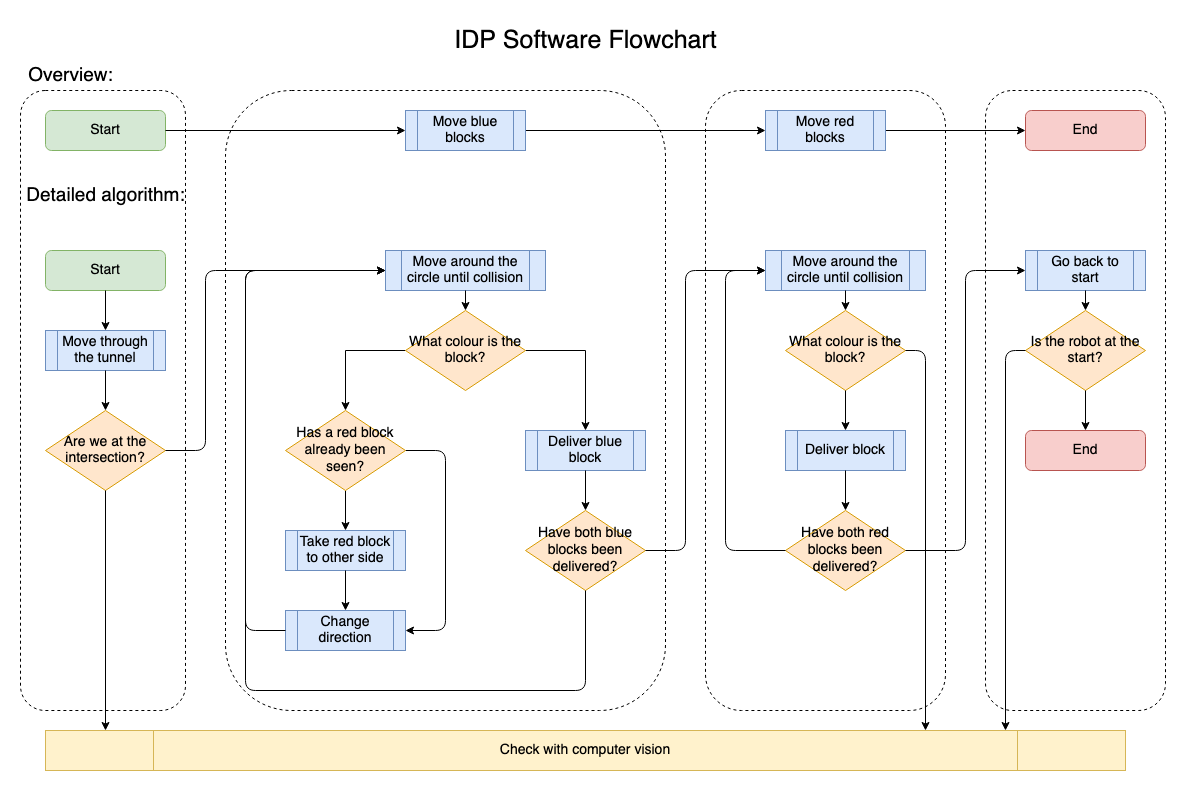

The diagram above was exported from draw.io. Its source (the exported page's mxGraphModel, read from the mxfile embedded in the PNG):
<mxGraphModel dx="1426" dy="803" grid="1" gridSize="10" guides="1" tooltips="1" connect="1" arrows="1" fold="1" page="1" pageScale="1" pageWidth="1169" pageHeight="827" math="0" shadow="0">
  <root>
    <mxCell id="0" />
    <mxCell id="1" parent="0" />
    <mxCell id="llULV8Hem1EB1nqyqAfe-118" value="" style="rounded=1;whiteSpace=wrap;html=1;shadow=0;glass=0;comic=0;fontSize=14;fillColor=none;dashed=1;strokeColor=#000000;" parent="1" vertex="1">
      <mxGeometry x="220" y="80" width="440" height="620" as="geometry" />
    </mxCell>
    <mxCell id="llULV8Hem1EB1nqyqAfe-119" value="" style="rounded=1;whiteSpace=wrap;html=1;shadow=0;glass=0;comic=0;fontSize=14;fillColor=none;dashed=1;strokeColor=#000000;" parent="1" vertex="1">
      <mxGeometry x="700" y="80" width="240" height="620" as="geometry" />
    </mxCell>
    <mxCell id="llULV8Hem1EB1nqyqAfe-117" value="" style="rounded=1;whiteSpace=wrap;html=1;shadow=0;glass=0;comic=0;fontSize=14;fillColor=none;dashed=1;" parent="1" vertex="1">
      <mxGeometry x="15" y="80" width="165" height="620" as="geometry" />
    </mxCell>
    <mxCell id="tWioG16cY_bUA_5Mw-Hw-1" value="Start" style="rounded=1;whiteSpace=wrap;html=1;fillColor=#d5e8d4;strokeColor=#82b366;fontSize=14;" parent="1" vertex="1">
      <mxGeometry x="40" y="240" width="120" height="40" as="geometry" />
    </mxCell>
    <mxCell id="llULV8Hem1EB1nqyqAfe-1" value="Move through the tunnel" style="shape=process;whiteSpace=wrap;html=1;backgroundOutline=1;rounded=0;shadow=0;glass=0;comic=0;fontSize=14;fillColor=#dae8fc;strokeColor=#6c8ebf;" parent="1" vertex="1">
      <mxGeometry x="40" y="320" width="120" height="40" as="geometry" />
    </mxCell>
    <mxCell id="llULV8Hem1EB1nqyqAfe-2" value="Are we at the intersection?" style="rhombus;whiteSpace=wrap;html=1;fontSize=14;fillColor=#ffe6cc;strokeColor=#d79b00;" parent="1" vertex="1">
      <mxGeometry x="40" y="400" width="120" height="80" as="geometry" />
    </mxCell>
    <mxCell id="llULV8Hem1EB1nqyqAfe-3" value="Move around the circle until collision" style="shape=process;whiteSpace=wrap;html=1;backgroundOutline=1;rounded=0;shadow=0;glass=0;comic=0;fontSize=14;fillColor=#dae8fc;strokeColor=#6c8ebf;" parent="1" vertex="1">
      <mxGeometry x="380" y="240" width="160" height="40" as="geometry" />
    </mxCell>
    <mxCell id="llULV8Hem1EB1nqyqAfe-14" value="" style="endArrow=classic;html=1;fontSize=14;" parent="1" source="tWioG16cY_bUA_5Mw-Hw-1" target="llULV8Hem1EB1nqyqAfe-1" edge="1">
      <mxGeometry width="50" height="50" relative="1" as="geometry">
        <mxPoint x="520" y="520" as="sourcePoint" />
        <mxPoint x="570" y="470" as="targetPoint" />
      </mxGeometry>
    </mxCell>
    <mxCell id="llULV8Hem1EB1nqyqAfe-16" value="" style="endArrow=classic;html=1;fontSize=14;" parent="1" source="llULV8Hem1EB1nqyqAfe-1" target="llULV8Hem1EB1nqyqAfe-2" edge="1">
      <mxGeometry width="50" height="50" relative="1" as="geometry">
        <mxPoint x="170" y="410" as="sourcePoint" />
        <mxPoint x="120" y="340" as="targetPoint" />
      </mxGeometry>
    </mxCell>
    <mxCell id="llULV8Hem1EB1nqyqAfe-17" value="" style="endArrow=classic;html=1;fontSize=14;" parent="1" source="llULV8Hem1EB1nqyqAfe-2" target="llULV8Hem1EB1nqyqAfe-3" edge="1">
      <mxGeometry width="50" height="50" relative="1" as="geometry">
        <mxPoint x="190" y="510" as="sourcePoint" />
        <mxPoint x="200" y="260" as="targetPoint" />
        <Array as="points">
          <mxPoint x="200" y="440" />
          <mxPoint x="200" y="260" />
        </Array>
      </mxGeometry>
    </mxCell>
    <mxCell id="llULV8Hem1EB1nqyqAfe-33" value="Overview:" style="text;html=1;align=center;verticalAlign=middle;resizable=0;points=[];autosize=1;fontSize=19;" parent="1" vertex="1">
      <mxGeometry x="15" y="50" width="100" height="30" as="geometry" />
    </mxCell>
    <mxCell id="llULV8Hem1EB1nqyqAfe-36" value="Start" style="rounded=1;whiteSpace=wrap;html=1;fillColor=#d5e8d4;strokeColor=#82b366;fontSize=14;" parent="1" vertex="1">
      <mxGeometry x="40" y="100" width="120" height="40" as="geometry" />
    </mxCell>
    <mxCell id="llULV8Hem1EB1nqyqAfe-39" value="" style="edgeStyle=orthogonalEdgeStyle;rounded=0;orthogonalLoop=1;jettySize=auto;html=1;fontSize=19;" parent="1" source="llULV8Hem1EB1nqyqAfe-37" target="llULV8Hem1EB1nqyqAfe-38" edge="1">
      <mxGeometry relative="1" as="geometry" />
    </mxCell>
    <mxCell id="llULV8Hem1EB1nqyqAfe-37" value="Move blue blocks" style="shape=process;whiteSpace=wrap;html=1;backgroundOutline=1;rounded=0;shadow=0;glass=0;comic=0;fontSize=14;fillColor=#dae8fc;strokeColor=#6c8ebf;" parent="1" vertex="1">
      <mxGeometry x="400" y="100" width="120" height="40" as="geometry" />
    </mxCell>
    <mxCell id="llULV8Hem1EB1nqyqAfe-41" value="" style="edgeStyle=orthogonalEdgeStyle;rounded=0;orthogonalLoop=1;jettySize=auto;html=1;fontSize=19;entryX=0;entryY=0.5;entryDx=0;entryDy=0;" parent="1" source="llULV8Hem1EB1nqyqAfe-38" target="llULV8Hem1EB1nqyqAfe-43" edge="1">
      <mxGeometry relative="1" as="geometry">
        <mxPoint x="750" y="120" as="targetPoint" />
      </mxGeometry>
    </mxCell>
    <mxCell id="llULV8Hem1EB1nqyqAfe-38" value="Move red blocks" style="shape=process;whiteSpace=wrap;html=1;backgroundOutline=1;rounded=0;shadow=0;glass=0;comic=0;fontSize=14;fillColor=#dae8fc;strokeColor=#6c8ebf;" parent="1" vertex="1">
      <mxGeometry x="760" y="100" width="120" height="40" as="geometry" />
    </mxCell>
    <mxCell id="llULV8Hem1EB1nqyqAfe-43" value="End" style="rounded=1;whiteSpace=wrap;html=1;fontSize=14;fillColor=#f8cecc;strokeColor=#b85450;" parent="1" vertex="1">
      <mxGeometry x="1020" y="100" width="120" height="40" as="geometry" />
    </mxCell>
    <mxCell id="llULV8Hem1EB1nqyqAfe-44" value="" style="endArrow=classic;html=1;fontSize=14;exitX=1;exitY=0.5;exitDx=0;exitDy=0;entryX=0;entryY=0.5;entryDx=0;entryDy=0;" parent="1" source="llULV8Hem1EB1nqyqAfe-36" target="llULV8Hem1EB1nqyqAfe-37" edge="1">
      <mxGeometry width="50" height="50" relative="1" as="geometry">
        <mxPoint x="620" y="400" as="sourcePoint" />
        <mxPoint x="670" y="350" as="targetPoint" />
      </mxGeometry>
    </mxCell>
    <mxCell id="llULV8Hem1EB1nqyqAfe-46" value="IDP Software Flowchart" style="text;html=1;align=center;verticalAlign=middle;resizable=0;points=[];autosize=1;fontSize=25;" parent="1" vertex="1">
      <mxGeometry x="440" y="10" width="280" height="40" as="geometry" />
    </mxCell>
    <mxCell id="llULV8Hem1EB1nqyqAfe-49" value="Detailed algorithm:" style="text;html=1;align=center;verticalAlign=middle;resizable=0;points=[];autosize=1;fontSize=19;" parent="1" vertex="1">
      <mxGeometry x="15" y="170" width="170" height="30" as="geometry" />
    </mxCell>
    <mxCell id="llULV8Hem1EB1nqyqAfe-58" value="" style="edgeStyle=orthogonalEdgeStyle;rounded=0;orthogonalLoop=1;jettySize=auto;html=1;fontSize=25;" parent="1" source="llULV8Hem1EB1nqyqAfe-50" target="llULV8Hem1EB1nqyqAfe-57" edge="1">
      <mxGeometry relative="1" as="geometry">
        <Array as="points">
          <mxPoint x="340" y="340" />
        </Array>
      </mxGeometry>
    </mxCell>
    <mxCell id="llULV8Hem1EB1nqyqAfe-73" value="" style="edgeStyle=orthogonalEdgeStyle;rounded=0;orthogonalLoop=1;jettySize=auto;html=1;fontSize=14;" parent="1" source="llULV8Hem1EB1nqyqAfe-50" target="llULV8Hem1EB1nqyqAfe-74" edge="1">
      <mxGeometry relative="1" as="geometry">
        <Array as="points">
          <mxPoint x="580" y="340" />
        </Array>
      </mxGeometry>
    </mxCell>
    <mxCell id="llULV8Hem1EB1nqyqAfe-50" value="What colour is the block?" style="rhombus;whiteSpace=wrap;html=1;fontSize=14;fillColor=#ffe6cc;strokeColor=#d79b00;" parent="1" vertex="1">
      <mxGeometry x="400" y="300" width="120" height="80" as="geometry" />
    </mxCell>
    <mxCell id="llULV8Hem1EB1nqyqAfe-72" value="Have both blue blocks been delivered?" style="rhombus;whiteSpace=wrap;html=1;fontSize=14;fillColor=#ffe6cc;strokeColor=#d79b00;" parent="1" vertex="1">
      <mxGeometry x="520" y="500" width="120" height="80" as="geometry" />
    </mxCell>
    <mxCell id="llULV8Hem1EB1nqyqAfe-53" value="" style="endArrow=classic;html=1;fontSize=25;" parent="1" source="llULV8Hem1EB1nqyqAfe-3" target="llULV8Hem1EB1nqyqAfe-50" edge="1">
      <mxGeometry width="50" height="50" relative="1" as="geometry">
        <mxPoint x="560" y="500" as="sourcePoint" />
        <mxPoint x="610" y="450" as="targetPoint" />
      </mxGeometry>
    </mxCell>
    <mxCell id="llULV8Hem1EB1nqyqAfe-56" value="Change direction" style="shape=process;whiteSpace=wrap;html=1;backgroundOutline=1;rounded=0;shadow=0;glass=0;comic=0;fontSize=14;fillColor=#dae8fc;strokeColor=#6c8ebf;" parent="1" vertex="1">
      <mxGeometry x="280" y="600" width="120" height="40" as="geometry" />
    </mxCell>
    <mxCell id="llULV8Hem1EB1nqyqAfe-60" value="Move around the circle until collision" style="shape=process;whiteSpace=wrap;html=1;backgroundOutline=1;rounded=0;shadow=0;glass=0;comic=0;fontSize=14;fillColor=#dae8fc;strokeColor=#6c8ebf;" parent="1" vertex="1">
      <mxGeometry x="760" y="240" width="160" height="40" as="geometry" />
    </mxCell>
    <mxCell id="llULV8Hem1EB1nqyqAfe-62" value="Take red block to other side" style="shape=process;whiteSpace=wrap;html=1;backgroundOutline=1;rounded=0;shadow=0;glass=0;comic=0;fontSize=14;fillColor=#dae8fc;strokeColor=#6c8ebf;" parent="1" vertex="1">
      <mxGeometry x="280" y="520" width="120" height="40" as="geometry" />
    </mxCell>
    <mxCell id="llULV8Hem1EB1nqyqAfe-65" value="" style="endArrow=classic;html=1;fontSize=14;" parent="1" source="llULV8Hem1EB1nqyqAfe-57" target="llULV8Hem1EB1nqyqAfe-62" edge="1">
      <mxGeometry width="50" height="50" relative="1" as="geometry">
        <mxPoint x="618" y="490" as="sourcePoint" />
        <mxPoint x="668" y="440" as="targetPoint" />
      </mxGeometry>
    </mxCell>
    <mxCell id="llULV8Hem1EB1nqyqAfe-66" value="" style="endArrow=classic;html=1;fontSize=14;" parent="1" source="llULV8Hem1EB1nqyqAfe-57" target="llULV8Hem1EB1nqyqAfe-56" edge="1">
      <mxGeometry width="50" height="50" relative="1" as="geometry">
        <mxPoint x="618" y="490" as="sourcePoint" />
        <mxPoint x="398" y="480" as="targetPoint" />
        <Array as="points">
          <mxPoint x="440" y="440" />
          <mxPoint x="440" y="620" />
        </Array>
      </mxGeometry>
    </mxCell>
    <mxCell id="llULV8Hem1EB1nqyqAfe-67" value="" style="endArrow=classic;html=1;fontSize=14;" parent="1" source="llULV8Hem1EB1nqyqAfe-62" target="llULV8Hem1EB1nqyqAfe-56" edge="1">
      <mxGeometry width="50" height="50" relative="1" as="geometry">
        <mxPoint x="618" y="490" as="sourcePoint" />
        <mxPoint x="370" y="500" as="targetPoint" />
      </mxGeometry>
    </mxCell>
    <mxCell id="llULV8Hem1EB1nqyqAfe-68" value="" style="endArrow=classic;html=1;fontSize=14;" parent="1" source="llULV8Hem1EB1nqyqAfe-72" target="llULV8Hem1EB1nqyqAfe-60" edge="1">
      <mxGeometry width="50" height="50" relative="1" as="geometry">
        <mxPoint x="570" y="290" as="sourcePoint" />
        <mxPoint x="620" y="240" as="targetPoint" />
        <Array as="points">
          <mxPoint x="680" y="540" />
          <mxPoint x="680" y="260" />
        </Array>
      </mxGeometry>
    </mxCell>
    <mxCell id="llULV8Hem1EB1nqyqAfe-57" value="Has a red block already been seen?" style="rhombus;whiteSpace=wrap;html=1;fontSize=14;fillColor=#ffe6cc;strokeColor=#d79b00;" parent="1" vertex="1">
      <mxGeometry x="280" y="400" width="120" height="80" as="geometry" />
    </mxCell>
    <mxCell id="llULV8Hem1EB1nqyqAfe-70" value="" style="endArrow=classic;html=1;fontSize=14;" parent="1" source="llULV8Hem1EB1nqyqAfe-56" target="llULV8Hem1EB1nqyqAfe-3" edge="1">
      <mxGeometry width="50" height="50" relative="1" as="geometry">
        <mxPoint x="420" y="640" as="sourcePoint" />
        <mxPoint x="420" y="280" as="targetPoint" />
        <Array as="points">
          <mxPoint x="240" y="620" />
          <mxPoint x="240" y="260" />
        </Array>
      </mxGeometry>
    </mxCell>
    <mxCell id="llULV8Hem1EB1nqyqAfe-74" value="Deliver blue block" style="shape=process;whiteSpace=wrap;html=1;backgroundOutline=1;rounded=0;shadow=0;glass=0;comic=0;fontSize=14;fillColor=#dae8fc;strokeColor=#6c8ebf;" parent="1" vertex="1">
      <mxGeometry x="520" y="420" width="120" height="40" as="geometry" />
    </mxCell>
    <mxCell id="llULV8Hem1EB1nqyqAfe-75" value="" style="endArrow=classic;html=1;fontSize=14;" parent="1" source="llULV8Hem1EB1nqyqAfe-72" target="llULV8Hem1EB1nqyqAfe-3" edge="1">
      <mxGeometry width="50" height="50" relative="1" as="geometry">
        <mxPoint x="490" y="520" as="sourcePoint" />
        <mxPoint x="540" y="470" as="targetPoint" />
        <Array as="points">
          <mxPoint x="580" y="680" />
          <mxPoint x="240" y="680" />
          <mxPoint x="240" y="260" />
        </Array>
      </mxGeometry>
    </mxCell>
    <mxCell id="llULV8Hem1EB1nqyqAfe-82" value="" style="endArrow=classic;html=1;fontSize=14;" parent="1" source="llULV8Hem1EB1nqyqAfe-74" target="llULV8Hem1EB1nqyqAfe-72" edge="1">
      <mxGeometry width="50" height="50" relative="1" as="geometry">
        <mxPoint x="640" y="480" as="sourcePoint" />
        <mxPoint x="690" y="430" as="targetPoint" />
      </mxGeometry>
    </mxCell>
    <mxCell id="llULV8Hem1EB1nqyqAfe-85" value="" style="endArrow=classic;html=1;fontSize=14;" parent="1" source="llULV8Hem1EB1nqyqAfe-2" edge="1">
      <mxGeometry width="50" height="50" relative="1" as="geometry">
        <mxPoint x="640" y="480" as="sourcePoint" />
        <mxPoint x="100" y="720" as="targetPoint" />
      </mxGeometry>
    </mxCell>
    <mxCell id="llULV8Hem1EB1nqyqAfe-88" value="Go back to start" style="shape=process;whiteSpace=wrap;html=1;backgroundOutline=1;rounded=0;shadow=0;glass=0;comic=0;fontSize=14;fillColor=#dae8fc;strokeColor=#6c8ebf;" parent="1" vertex="1">
      <mxGeometry x="1020" y="240" width="120" height="40" as="geometry" />
    </mxCell>
    <mxCell id="llULV8Hem1EB1nqyqAfe-90" value="What colour is the block?" style="rhombus;whiteSpace=wrap;html=1;fontSize=14;fillColor=#ffe6cc;strokeColor=#d79b00;" parent="1" vertex="1">
      <mxGeometry x="780" y="300" width="120" height="80" as="geometry" />
    </mxCell>
    <mxCell id="llULV8Hem1EB1nqyqAfe-91" value="Have both red blocks been delivered? " style="rhombus;whiteSpace=wrap;html=1;fontSize=14;fillColor=#ffe6cc;strokeColor=#d79b00;" parent="1" vertex="1">
      <mxGeometry x="780" y="500" width="120" height="80" as="geometry" />
    </mxCell>
    <mxCell id="llULV8Hem1EB1nqyqAfe-92" value="End" style="rounded=1;whiteSpace=wrap;html=1;fontSize=14;fillColor=#f8cecc;strokeColor=#b85450;" parent="1" vertex="1">
      <mxGeometry x="1020" y="420" width="120" height="40" as="geometry" />
    </mxCell>
    <mxCell id="llULV8Hem1EB1nqyqAfe-96" value="Deliver block" style="shape=process;whiteSpace=wrap;html=1;backgroundOutline=1;rounded=0;shadow=0;glass=0;comic=0;fontSize=14;fillColor=#dae8fc;strokeColor=#6c8ebf;" parent="1" vertex="1">
      <mxGeometry x="780" y="420" width="120" height="40" as="geometry" />
    </mxCell>
    <mxCell id="llULV8Hem1EB1nqyqAfe-106" value="" style="endArrow=classic;html=1;fontSize=14;" parent="1" source="llULV8Hem1EB1nqyqAfe-60" target="llULV8Hem1EB1nqyqAfe-90" edge="1">
      <mxGeometry width="50" height="50" relative="1" as="geometry">
        <mxPoint x="800" y="450" as="sourcePoint" />
        <mxPoint x="850" y="400" as="targetPoint" />
      </mxGeometry>
    </mxCell>
    <mxCell id="llULV8Hem1EB1nqyqAfe-110" value="" style="endArrow=classic;html=1;fontSize=14;" parent="1" source="llULV8Hem1EB1nqyqAfe-90" target="llULV8Hem1EB1nqyqAfe-96" edge="1">
      <mxGeometry width="50" height="50" relative="1" as="geometry">
        <mxPoint x="520" y="470" as="sourcePoint" />
        <mxPoint x="570" y="420" as="targetPoint" />
      </mxGeometry>
    </mxCell>
    <mxCell id="llULV8Hem1EB1nqyqAfe-111" value="" style="endArrow=classic;html=1;fontSize=14;" parent="1" source="llULV8Hem1EB1nqyqAfe-96" target="llULV8Hem1EB1nqyqAfe-91" edge="1">
      <mxGeometry width="50" height="50" relative="1" as="geometry">
        <mxPoint x="840" y="490" as="sourcePoint" />
        <mxPoint x="890" y="440" as="targetPoint" />
      </mxGeometry>
    </mxCell>
    <mxCell id="llULV8Hem1EB1nqyqAfe-112" value="" style="endArrow=classic;html=1;fontSize=14;" parent="1" source="llULV8Hem1EB1nqyqAfe-91" target="llULV8Hem1EB1nqyqAfe-60" edge="1">
      <mxGeometry width="50" height="50" relative="1" as="geometry">
        <mxPoint x="850" y="500" as="sourcePoint" />
        <mxPoint x="720" y="420" as="targetPoint" />
        <Array as="points">
          <mxPoint x="720" y="540" />
          <mxPoint x="720" y="260" />
        </Array>
      </mxGeometry>
    </mxCell>
    <mxCell id="llULV8Hem1EB1nqyqAfe-113" value="" style="endArrow=classic;html=1;fontSize=14;" parent="1" source="llULV8Hem1EB1nqyqAfe-91" target="llULV8Hem1EB1nqyqAfe-88" edge="1">
      <mxGeometry width="50" height="50" relative="1" as="geometry">
        <mxPoint x="860" y="510" as="sourcePoint" />
        <mxPoint x="910" y="460" as="targetPoint" />
        <Array as="points">
          <mxPoint x="960" y="540" />
          <mxPoint x="960" y="260" />
        </Array>
      </mxGeometry>
    </mxCell>
    <mxCell id="llULV8Hem1EB1nqyqAfe-114" value="" style="endArrow=classic;html=1;fontSize=14;" parent="1" source="llULV8Hem1EB1nqyqAfe-88" target="llULV8Hem1EB1nqyqAfe-121" edge="1">
      <mxGeometry width="50" height="50" relative="1" as="geometry">
        <mxPoint x="870" y="520" as="sourcePoint" />
        <mxPoint x="920" y="470" as="targetPoint" />
      </mxGeometry>
    </mxCell>
    <mxCell id="llULV8Hem1EB1nqyqAfe-115" value="" style="endArrow=classic;html=1;fontSize=14;" parent="1" source="llULV8Hem1EB1nqyqAfe-90" edge="1">
      <mxGeometry width="50" height="50" relative="1" as="geometry">
        <mxPoint x="490" y="510" as="sourcePoint" />
        <mxPoint x="920" y="720" as="targetPoint" />
        <Array as="points">
          <mxPoint x="920" y="340" />
        </Array>
      </mxGeometry>
    </mxCell>
    <mxCell id="llULV8Hem1EB1nqyqAfe-116" value="Check with computer vision" style="shape=process;whiteSpace=wrap;html=1;backgroundOutline=1;rounded=0;shadow=0;glass=0;comic=0;fontSize=14;fillColor=#fff2cc;strokeColor=#d6b656;" parent="1" vertex="1">
      <mxGeometry x="40" y="720" width="1080" height="40" as="geometry" />
    </mxCell>
    <mxCell id="llULV8Hem1EB1nqyqAfe-121" value="Is the robot at the start?" style="rhombus;whiteSpace=wrap;html=1;fontSize=14;fillColor=#ffe6cc;strokeColor=#d79b00;" parent="1" vertex="1">
      <mxGeometry x="1020" y="300" width="120" height="80" as="geometry" />
    </mxCell>
    <mxCell id="llULV8Hem1EB1nqyqAfe-123" value="" style="endArrow=classic;html=1;fontSize=14;" parent="1" source="llULV8Hem1EB1nqyqAfe-121" target="llULV8Hem1EB1nqyqAfe-92" edge="1">
      <mxGeometry width="50" height="50" relative="1" as="geometry">
        <mxPoint x="600" y="450" as="sourcePoint" />
        <mxPoint x="650" y="400" as="targetPoint" />
      </mxGeometry>
    </mxCell>
    <mxCell id="llULV8Hem1EB1nqyqAfe-125" value="" style="endArrow=classic;html=1;fontSize=14;" parent="1" source="llULV8Hem1EB1nqyqAfe-121" edge="1">
      <mxGeometry width="50" height="50" relative="1" as="geometry">
        <mxPoint x="580" y="480" as="sourcePoint" />
        <mxPoint x="1000" y="720" as="targetPoint" />
        <Array as="points">
          <mxPoint x="1000" y="340" />
        </Array>
      </mxGeometry>
    </mxCell>
    <mxCell id="llULV8Hem1EB1nqyqAfe-126" value="" style="rounded=1;whiteSpace=wrap;html=1;shadow=0;glass=0;comic=0;fontSize=14;fillColor=none;dashed=1;strokeColor=#000000;" parent="1" vertex="1">
      <mxGeometry x="980" y="80" width="180" height="620" as="geometry" />
    </mxCell>
  </root>
</mxGraphModel>